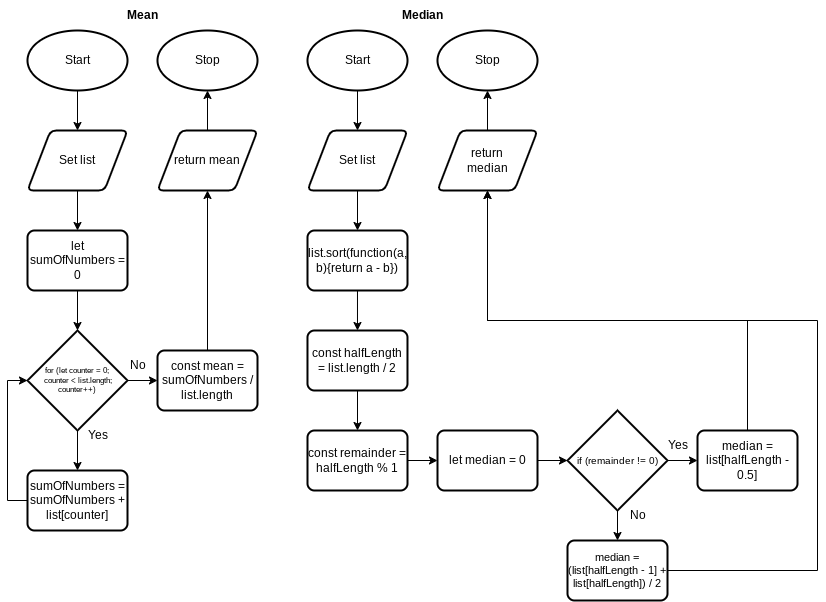

The diagram above was exported from draw.io. Its source (the exported page's mxGraphModel, read from the mxfile embedded in the PNG):
<mxGraphModel dx="606" dy="478" grid="1" gridSize="10" guides="1" tooltips="1" connect="1" arrows="1" fold="1" page="1" pageScale="1" pageWidth="827" pageHeight="1169" math="0" shadow="0">
  <root>
    <mxCell id="0" />
    <mxCell id="1" parent="0" />
    <mxCell id="27" style="edgeStyle=none;html=1;entryX=0.5;entryY=0;entryDx=0;entryDy=0;" parent="1" source="2" edge="1">
      <mxGeometry relative="1" as="geometry">
        <mxPoint x="270" y="190" as="targetPoint" />
      </mxGeometry>
    </mxCell>
    <mxCell id="2" value="Start" style="strokeWidth=2;html=1;shape=mxgraph.flowchart.start_1;whiteSpace=wrap;" parent="1" vertex="1">
      <mxGeometry x="220" y="90" width="100" height="60" as="geometry" />
    </mxCell>
    <mxCell id="3" value="Stop" style="strokeWidth=2;html=1;shape=mxgraph.flowchart.start_1;whiteSpace=wrap;" parent="1" vertex="1">
      <mxGeometry x="350" y="90" width="100" height="60" as="geometry" />
    </mxCell>
    <mxCell id="16" style="edgeStyle=none;html=1;entryX=0.5;entryY=1;entryDx=0;entryDy=0;entryPerimeter=0;" parent="1" source="15" target="3" edge="1">
      <mxGeometry relative="1" as="geometry" />
    </mxCell>
    <mxCell id="15" value="return mean" style="shape=parallelogram;html=1;strokeWidth=2;perimeter=parallelogramPerimeter;whiteSpace=wrap;rounded=1;arcSize=12;size=0.23;" parent="1" vertex="1">
      <mxGeometry x="350" y="190" width="100" height="60" as="geometry" />
    </mxCell>
    <mxCell id="33" style="edgeStyle=none;html=1;entryX=0.5;entryY=0;entryDx=0;entryDy=0;fontSize=12;" parent="1" edge="1">
      <mxGeometry relative="1" as="geometry">
        <mxPoint x="270" y="250" as="sourcePoint" />
        <mxPoint x="270" y="290" as="targetPoint" />
      </mxGeometry>
    </mxCell>
    <mxCell id="55" value="Set list" style="shape=parallelogram;html=1;strokeWidth=2;perimeter=parallelogramPerimeter;whiteSpace=wrap;rounded=1;arcSize=12;size=0.23;" parent="1" vertex="1">
      <mxGeometry x="220" y="190" width="100" height="60" as="geometry" />
    </mxCell>
    <mxCell id="58" style="edgeStyle=none;html=1;entryX=0.5;entryY=0;entryDx=0;entryDy=0;" parent="1" edge="1">
      <mxGeometry relative="1" as="geometry">
        <mxPoint x="270" y="390" as="targetPoint" />
        <mxPoint x="270" y="350" as="sourcePoint" />
      </mxGeometry>
    </mxCell>
    <mxCell id="62" style="edgeStyle=none;html=1;entryX=0.5;entryY=1;entryDx=0;entryDy=0;exitX=0.5;exitY=0;exitDx=0;exitDy=0;" parent="1" source="67" target="15" edge="1">
      <mxGeometry relative="1" as="geometry">
        <mxPoint x="400" y="390" as="sourcePoint" />
      </mxGeometry>
    </mxCell>
    <mxCell id="63" value="Mean" style="text;html=1;align=center;verticalAlign=middle;resizable=0;points=[];autosize=1;strokeColor=none;fillColor=none;fontStyle=1" parent="1" vertex="1">
      <mxGeometry x="310" y="60" width="50" height="30" as="geometry" />
    </mxCell>
    <mxCell id="64" value="let sumOfNumbers = 0" style="rounded=1;whiteSpace=wrap;html=1;absoluteArcSize=1;arcSize=14;strokeWidth=2;" parent="1" vertex="1">
      <mxGeometry x="220" y="290" width="100" height="60" as="geometry" />
    </mxCell>
    <mxCell id="69" style="edgeStyle=none;html=1;entryX=0.5;entryY=0;entryDx=0;entryDy=0;fontSize=8;" parent="1" source="65" target="66" edge="1">
      <mxGeometry relative="1" as="geometry" />
    </mxCell>
    <mxCell id="70" style="edgeStyle=none;html=1;fontSize=8;" parent="1" source="65" target="67" edge="1">
      <mxGeometry relative="1" as="geometry" />
    </mxCell>
    <mxCell id="65" value="for (let counter = 0;&lt;br style=&quot;font-size: 8px;&quot;&gt;&amp;nbsp;counter &amp;lt; list.length; counter++)" style="strokeWidth=2;html=1;shape=mxgraph.flowchart.decision;whiteSpace=wrap;fontSize=8;" parent="1" vertex="1">
      <mxGeometry x="220" y="390" width="100" height="100" as="geometry" />
    </mxCell>
    <mxCell id="71" style="edgeStyle=orthogonalEdgeStyle;html=1;entryX=0;entryY=0.5;entryDx=0;entryDy=0;entryPerimeter=0;fontSize=8;rounded=0;" parent="1" source="66" target="65" edge="1">
      <mxGeometry relative="1" as="geometry">
        <Array as="points">
          <mxPoint x="200" y="560" />
          <mxPoint x="200" y="440" />
        </Array>
      </mxGeometry>
    </mxCell>
    <mxCell id="66" value="sumOfNumbers = sumOfNumbers + list[counter]" style="rounded=1;whiteSpace=wrap;html=1;absoluteArcSize=1;arcSize=14;strokeWidth=2;" parent="1" vertex="1">
      <mxGeometry x="220" y="530" width="100" height="60" as="geometry" />
    </mxCell>
    <mxCell id="67" value="const mean = sumOfNumbers / list.length" style="rounded=1;whiteSpace=wrap;html=1;absoluteArcSize=1;arcSize=14;strokeWidth=2;" parent="1" vertex="1">
      <mxGeometry x="350" y="410" width="100" height="60" as="geometry" />
    </mxCell>
    <mxCell id="72" value="Yes" style="text;html=1;align=center;verticalAlign=middle;resizable=0;points=[];autosize=1;strokeColor=none;fillColor=none;fontSize=12;" parent="1" vertex="1">
      <mxGeometry x="270" y="480" width="40" height="30" as="geometry" />
    </mxCell>
    <mxCell id="73" value="No" style="text;html=1;align=center;verticalAlign=middle;resizable=0;points=[];autosize=1;strokeColor=none;fillColor=none;fontSize=12;" parent="1" vertex="1">
      <mxGeometry x="310" y="410" width="40" height="30" as="geometry" />
    </mxCell>
    <mxCell id="74" style="edgeStyle=none;html=1;entryX=0.5;entryY=0;entryDx=0;entryDy=0;" parent="1" source="75" edge="1">
      <mxGeometry relative="1" as="geometry">
        <mxPoint x="550" y="189.9999999999999" as="targetPoint" />
      </mxGeometry>
    </mxCell>
    <mxCell id="75" value="Start" style="strokeWidth=2;html=1;shape=mxgraph.flowchart.start_1;whiteSpace=wrap;" parent="1" vertex="1">
      <mxGeometry x="500" y="90" width="100" height="60" as="geometry" />
    </mxCell>
    <mxCell id="76" value="Stop" style="strokeWidth=2;html=1;shape=mxgraph.flowchart.start_1;whiteSpace=wrap;" parent="1" vertex="1">
      <mxGeometry x="630" y="90" width="100" height="60" as="geometry" />
    </mxCell>
    <mxCell id="77" style="edgeStyle=none;html=1;entryX=0.5;entryY=1;entryDx=0;entryDy=0;entryPerimeter=0;" parent="1" source="78" target="76" edge="1">
      <mxGeometry relative="1" as="geometry" />
    </mxCell>
    <mxCell id="78" value="return&lt;br&gt;median" style="shape=parallelogram;html=1;strokeWidth=2;perimeter=parallelogramPerimeter;whiteSpace=wrap;rounded=1;arcSize=12;size=0.23;" parent="1" vertex="1">
      <mxGeometry x="630" y="190" width="100" height="60" as="geometry" />
    </mxCell>
    <mxCell id="79" style="edgeStyle=none;html=1;entryX=0.5;entryY=0;entryDx=0;entryDy=0;fontSize=12;" parent="1" edge="1">
      <mxGeometry relative="1" as="geometry">
        <mxPoint x="550" y="250" as="sourcePoint" />
        <mxPoint x="550" y="290" as="targetPoint" />
      </mxGeometry>
    </mxCell>
    <mxCell id="80" value="Set list" style="shape=parallelogram;html=1;strokeWidth=2;perimeter=parallelogramPerimeter;whiteSpace=wrap;rounded=1;arcSize=12;size=0.23;" parent="1" vertex="1">
      <mxGeometry x="500" y="190" width="100" height="60" as="geometry" />
    </mxCell>
    <mxCell id="83" value="Median" style="text;html=1;align=center;verticalAlign=middle;resizable=0;points=[];autosize=1;strokeColor=none;fillColor=none;fontStyle=1" parent="1" vertex="1">
      <mxGeometry x="585" y="60" width="60" height="30" as="geometry" />
    </mxCell>
    <mxCell id="96" style="edgeStyle=orthogonalEdgeStyle;rounded=0;html=1;entryX=0.5;entryY=0;entryDx=0;entryDy=0;fontSize=12;" parent="1" source="84" target="93" edge="1">
      <mxGeometry relative="1" as="geometry" />
    </mxCell>
    <mxCell id="84" value="list.sort(function(a, b){return a - b})" style="rounded=1;whiteSpace=wrap;html=1;absoluteArcSize=1;arcSize=14;strokeWidth=2;" parent="1" vertex="1">
      <mxGeometry x="500" y="290" width="100" height="60" as="geometry" />
    </mxCell>
    <mxCell id="85" style="edgeStyle=none;html=1;entryX=0.5;entryY=0;entryDx=0;entryDy=0;fontSize=8;" parent="1" source="87" target="89" edge="1">
      <mxGeometry relative="1" as="geometry" />
    </mxCell>
    <mxCell id="86" style="edgeStyle=none;html=1;fontSize=8;" parent="1" source="87" target="90" edge="1">
      <mxGeometry relative="1" as="geometry" />
    </mxCell>
    <mxCell id="87" value="if (remainder != 0)" style="strokeWidth=2;html=1;shape=mxgraph.flowchart.decision;whiteSpace=wrap;fontSize=10;" parent="1" vertex="1">
      <mxGeometry x="760" y="470" width="100" height="100" as="geometry" />
    </mxCell>
    <mxCell id="105" style="edgeStyle=orthogonalEdgeStyle;rounded=0;html=1;entryX=0.5;entryY=1;entryDx=0;entryDy=0;fontSize=11;endArrow=classic;endFill=1;" parent="1" source="89" target="78" edge="1">
      <mxGeometry relative="1" as="geometry">
        <Array as="points">
          <mxPoint x="1010" y="630" />
          <mxPoint x="1010" y="380" />
          <mxPoint x="680" y="380" />
        </Array>
      </mxGeometry>
    </mxCell>
    <mxCell id="89" value="median = (list[halfLength - 1] + list[halfLength]) / 2" style="rounded=1;whiteSpace=wrap;html=1;absoluteArcSize=1;arcSize=14;strokeWidth=2;fontSize=11;" parent="1" vertex="1">
      <mxGeometry x="760" y="600" width="100" height="60" as="geometry" />
    </mxCell>
    <mxCell id="104" style="edgeStyle=orthogonalEdgeStyle;rounded=0;html=1;entryX=0.5;entryY=1;entryDx=0;entryDy=0;fontSize=11;endArrow=classic;endFill=1;" parent="1" source="90" target="78" edge="1">
      <mxGeometry relative="1" as="geometry">
        <Array as="points">
          <mxPoint x="940" y="380" />
          <mxPoint x="680" y="380" />
        </Array>
      </mxGeometry>
    </mxCell>
    <mxCell id="90" value="median = list[halfLength - 0.5]" style="rounded=1;whiteSpace=wrap;html=1;absoluteArcSize=1;arcSize=14;strokeWidth=2;" parent="1" vertex="1">
      <mxGeometry x="890" y="490" width="100" height="60" as="geometry" />
    </mxCell>
    <mxCell id="91" value="Yes" style="text;html=1;align=center;verticalAlign=middle;resizable=0;points=[];autosize=1;strokeColor=none;fillColor=none;fontSize=12;" parent="1" vertex="1">
      <mxGeometry x="850" y="490" width="40" height="30" as="geometry" />
    </mxCell>
    <mxCell id="92" value="No" style="text;html=1;align=center;verticalAlign=middle;resizable=0;points=[];autosize=1;strokeColor=none;fillColor=none;fontSize=12;" parent="1" vertex="1">
      <mxGeometry x="810" y="560" width="40" height="30" as="geometry" />
    </mxCell>
    <mxCell id="97" style="edgeStyle=orthogonalEdgeStyle;rounded=0;html=1;fontSize=12;entryX=0.5;entryY=0;entryDx=0;entryDy=0;" parent="1" source="93" target="94" edge="1">
      <mxGeometry relative="1" as="geometry">
        <mxPoint x="549.98" y="480" as="targetPoint" />
      </mxGeometry>
    </mxCell>
    <mxCell id="93" value="const halfLength = list.length / 2" style="rounded=1;whiteSpace=wrap;html=1;absoluteArcSize=1;arcSize=14;strokeWidth=2;" parent="1" vertex="1">
      <mxGeometry x="499.98" y="390" width="100" height="60" as="geometry" />
    </mxCell>
    <mxCell id="102" style="edgeStyle=orthogonalEdgeStyle;rounded=0;html=1;entryX=0;entryY=0.5;entryDx=0;entryDy=0;fontSize=11;endArrow=classic;endFill=1;" parent="1" source="94" target="95" edge="1">
      <mxGeometry relative="1" as="geometry" />
    </mxCell>
    <mxCell id="94" value="const remainder = halfLength % 1" style="rounded=1;whiteSpace=wrap;html=1;absoluteArcSize=1;arcSize=14;strokeWidth=2;" parent="1" vertex="1">
      <mxGeometry x="500" y="490" width="100" height="60" as="geometry" />
    </mxCell>
    <mxCell id="103" style="edgeStyle=orthogonalEdgeStyle;rounded=0;html=1;entryX=0;entryY=0.5;entryDx=0;entryDy=0;entryPerimeter=0;fontSize=11;endArrow=classic;endFill=1;" parent="1" source="95" target="87" edge="1">
      <mxGeometry relative="1" as="geometry" />
    </mxCell>
    <mxCell id="95" value="let median = 0" style="rounded=1;whiteSpace=wrap;html=1;absoluteArcSize=1;arcSize=14;strokeWidth=2;" parent="1" vertex="1">
      <mxGeometry x="630" y="490" width="100" height="60" as="geometry" />
    </mxCell>
  </root>
</mxGraphModel>